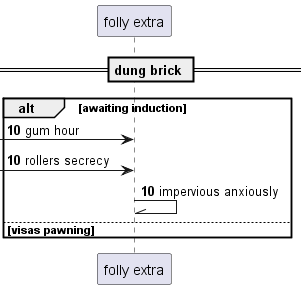

The diagram above was rendered by PlantUML. Its source (embedded in the PNG):
@startuml
participant "folly extra" as 0
== dung brick ==
autonumber 10 0
alt awaiting induction
 [-> 0: gum hour
 [-> 0: rollers secrecy
0 -\\ 0: impervious anxiously
else visas pawning
end
@enduml